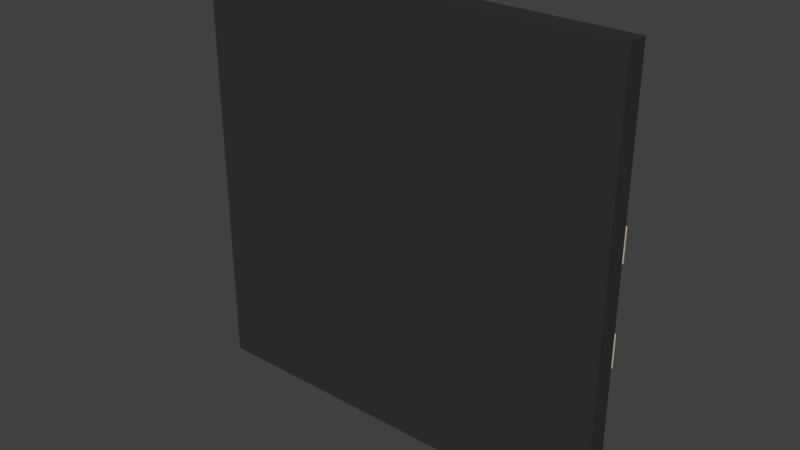 # Source: tile_attempt2_unity.blend  (saved by Blender 2.78.0; exported with 4.5.12 LTS)
import bpy
from mathutils import Matrix  # noqa: F401  (used for matrix-valued properties, if any)

bpy.ops.wm.read_factory_settings(use_empty=True)
scene = bpy.context.scene
scene.name = 'Scene'

# ---- collections
col_collection_1 = bpy.data.collections.new('Collection 1'); scene.collection.children.link(col_collection_1)

# ---- materials (node trees are filled in below, after node groups)
mat_road_001 = bpy.data.materials.new('Road.001')
mat_road_001.alpha_threshold = 0.0
mat_road_001.use_transparent_shadow = False
mat_road_001.diffuse_color = (0.03522, 0.03522, 0.03522, 1.0)
mat_road_001.roughness = 0.5
mat_grass = bpy.data.materials.new('Grass')
mat_grass.alpha_threshold = 0.0
mat_grass.use_transparent_shadow = False
mat_grass.diffuse_color = (0.02288, 0.3032, 0.09996, 1.0)
mat_grass.roughness = 0.5
mat_sidewalk = bpy.data.materials.new('SideWalk')
mat_sidewalk.alpha_threshold = 0.0
mat_sidewalk.use_transparent_shadow = False
mat_sidewalk.diffuse_color = (0.8, 0.6631, 0.5206, 1.0)
mat_sidewalk.roughness = 0.5

# ---- material node trees

# ---- world
world_world = bpy.data.worlds.new('World'); scene.world = world_world
world_world.color = (0.05088, 0.05088, 0.05088)
world_world.use_sun_shadow = False
world_world.sun_shadow_jitter_overblur = 0.0
world_world.cycles.sampling_method = 'MANUAL'

# ---- meshes
me_cube_001 = bpy.data.meshes.new('Cube.001')
me_cube_001.from_pydata([(-20.0, -1.0, 20.0), (-20.0, 1.0, 20.0), (-20.0, -1.0, -20.0), (-20.0, 1.0, -20.0), (20.0, -1.0, 20.0), (20.0, 1.0, 20.0), (20.0, -1.0, -20.0), (20.0, 1.0, -20.0), (-20.0, 1.0, 6.0), (-20.0, 1.0, 3.0), (-20.0, 1.0, -3.0), (-20.0, 1.0, -6.0), (-6.0, 1.0, -20.0), (-3.0, 1.0, -20.0), (3.0, 1.0, -20.0), (6.0, 1.0, -20.0), (20.0, 1.0, -6.0), (20.0, 1.0, -3.0), (20.0, 1.0, 3.0), (20.0, 1.0, 6.0), (6.0, 1.0, 20.0), (3.0, 1.0, 20.0), (-3.0, 1.0, 20.0), (-6.0, 1.0, 20.0), (6.0, 1.0, -6.0), (6.0, 1.0, -3.0), (6.0, 1.0, 3.0), (6.0, 1.0, 6.0), (3.0, 1.0, -6.0), (3.0, 1.0, -3.0), (3.0, 1.0, 3.0), (3.0, 1.0, 6.0), (-3.0, 1.0, -6.0), (-3.0, 1.0, -3.0), (-3.0, 1.0, 3.0), (-3.0, 1.0, 6.0), (-6.0, 1.0, -6.0), (-6.0, 1.0, -3.0), (-6.0, 1.0, 3.0), (-6.0, 1.0, 6.0), (-20.0, 1.2, 6.0), (-20.0, 1.2, 3.0), (-20.0, 1.2, -3.0), (-20.0, 1.2, -6.0), (-6.0, 1.2, -20.0), (-3.0, 1.2, -20.0), (3.0, 1.2, -20.0), (6.0, 1.2, -20.0), (20.0, 1.2, -6.0), (20.0, 1.2, -3.0), (20.0, 1.2, 3.0), (20.0, 1.2, 6.0), (6.0, 1.2, 20.0), (3.0, 1.2, 20.0), (-3.0, 1.2, 20.0), (-6.0, 1.2, 20.0), (6.0, 1.2, 6.0), (6.0, 1.2, -6.0), (6.0, 1.2, -3.0), (6.0, 1.2, 3.0), (3.0, 1.2, 6.0), (3.0, 1.2, -6.0), (3.0, 1.2, -3.0), (3.0, 1.2, 3.0), (-3.0, 1.2, 6.0), (-3.0, 1.2, -6.0), (-3.0, 1.2, -3.0), (-3.0, 1.2, 3.0), (-6.0, 1.2, 6.0), (-6.0, 1.2, -6.0), (-6.0, 1.2, -3.0), (-6.0, 1.2, 3.0)], [], [(0, 1, 8, 9, 10, 11, 3, 2), (2, 3, 12, 13, 14, 15, 7, 6), (6, 7, 16, 17, 18, 19, 5, 4), (4, 5, 20, 21, 22, 23, 1, 0), (2, 6, 4, 0), (39, 8, 1, 23), (19, 27, 20, 5), (19, 18, 50, 51), (31, 35, 22, 21), (25, 17, 49, 58), (7, 15, 24, 16), (34, 38, 71, 67), (17, 25, 26, 18), (28, 29, 62, 61), (16, 24, 57, 48), (17, 16, 48, 49), (25, 29, 30, 26), (37, 33, 66, 70), (14, 13, 32, 28), (28, 32, 33, 29), (29, 33, 34, 30), (30, 34, 35, 31), (14, 28, 61, 46), (31, 21, 53, 60), (33, 37, 38, 34), (15, 14, 46, 47), (12, 3, 11, 36), (12, 36, 69, 44), (37, 10, 9, 38), (13, 12, 44, 45), (56, 60, 53, 52), (64, 68, 55, 54), (48, 57, 58, 49), (50, 59, 56, 51), (47, 46, 61, 57), (57, 61, 62, 58), (59, 63, 60, 56), (45, 44, 69, 65), (65, 69, 70, 66), (67, 71, 68, 64), (69, 43, 42, 70), (71, 41, 40, 68), (18, 26, 59, 50), (30, 31, 60, 63), (36, 11, 43, 69), (27, 19, 51, 56), (22, 35, 64, 54), (10, 37, 70, 42), (21, 20, 52, 53), (32, 13, 45, 65), (38, 9, 41, 71), (29, 25, 58, 62), (9, 8, 40, 41), (33, 32, 65, 66), (8, 39, 68, 40), (23, 22, 54, 55), (26, 30, 63, 59), (20, 27, 56, 52), (11, 10, 42, 43), (35, 34, 67, 64), (24, 15, 47, 57), (39, 23, 55, 68)])
me_cube_001.polygons.foreach_set('material_index', [0, 0, 0, 0, 0, 1, 1, 2, 0, 2, 1, 2, 0, 2, 2, 2, 0, 2, 0, 0, 0, 0, 2, 2, 0, 2, 1, 2, 0, 2, 2, 2, 2, 2, 2, 2, 2, 2, 2, 2, 2, 2, 2, 2, 2, 2, 2, 2, 2, 2, 2, 2, 2, 2, 2, 2, 2, 2, 2, 2, 2, 2])
me_cube_001.materials.append(mat_road_001)
me_cube_001.materials.append(mat_grass)
me_cube_001.materials.append(mat_sidewalk)
me_cube_001.use_remesh_preserve_volume = False
me_cube_001.use_remesh_preserve_attributes = False
me_cube_001.use_mirror_vertex_groups = False
me_cube_001.update()

# ---- objects
ob_tile = bpy.data.objects.new('Tile', me_cube_001)

# ---- transforms, parenting, visibility, modifiers, constraints
ob_tile.location = (0.0, 0.0, 0.0)
ob_tile.lineart.crease_threshold = 0.0

# ---- collection membership
col_collection_1.objects.link(ob_tile)

# ---- scene / render settings (as saved in the file)
scene.frame_start = 1; scene.frame_end = 250; scene.frame_set(1)
scene.render.engine = 'BLENDER_EEVEE_NEXT'
scene.render.resolution_percentage = 50
scene.render.dither_intensity = 0.0
scene.cycles.use_denoising = False
scene.cycles.samples = 128
scene.cycles.sampling_pattern = 'TABULATED_SOBOL'
scene.cycles.light_sampling_threshold = 0.0
scene.cycles.use_adaptive_sampling = False
scene.cycles.use_light_tree = False
scene.cycles.blur_glossy = 0.0
scene.cycles.sample_clamp_indirect = 0.0
scene.view_settings.view_transform = 'Standard'
bpy.context.view_layer.update()

# ---- added for rendering (the .blend has no active camera and no usable light): camera, sun
cam_auto = bpy.data.cameras.new('AutoCamera')
cam_auto.lens = 50.0
cam_auto.sensor_width = 36.0
cam_auto.clip_end = 1000.0
ob_auto_camera = bpy.data.objects.new('AutoCamera', cam_auto)
scene.collection.objects.link(ob_auto_camera)
ob_auto_camera.location = (52.3782, -62.7538, 41.9025)
ob_auto_camera.rotation_euler = (1.09748, -7.21219e-08, 0.694738)
scene.camera = ob_auto_camera
light_auto_sun = bpy.data.lights.new('AutoSun', 'SUN')
light_auto_sun.energy = 3.0
light_auto_sun.angle = 0.0523599
ob_auto_sun = bpy.data.objects.new('AutoSun', light_auto_sun)
scene.collection.objects.link(ob_auto_sun)
ob_auto_sun.rotation_euler = (0.872665, 0.174533, 0.523599)
bpy.context.view_layer.update()
